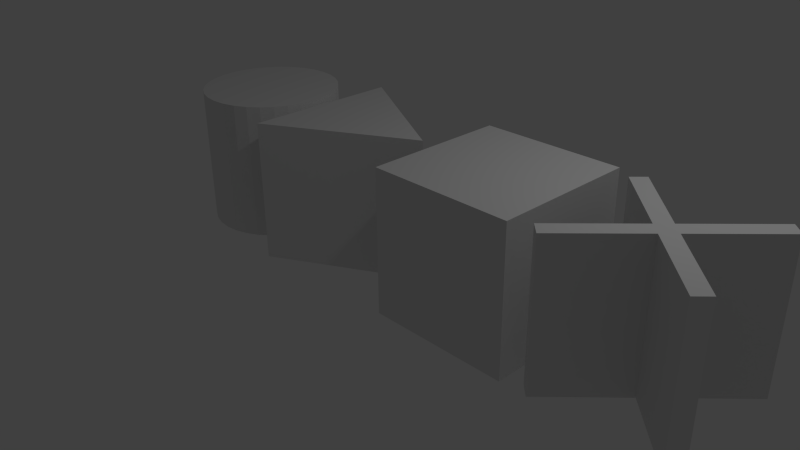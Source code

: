 # Source: items_regular.blend  (saved by Blender 2.69.0; exported with 4.5.12 LTS)
import bpy
from mathutils import Matrix  # noqa: F401  (used for matrix-valued properties, if any)

bpy.ops.wm.read_factory_settings(use_empty=True)
scene = bpy.context.scene
scene.name = 'Scene'

# ---- collections
col_collection_1 = bpy.data.collections.new('Collection 1'); scene.collection.children.link(col_collection_1)

# ---- world
world_world = bpy.data.worlds.new('World'); scene.world = world_world
world_world.color = (0.05088, 0.05088, 0.05088)
world_world.use_sun_shadow = False
world_world.sun_shadow_jitter_overblur = 0.0
world_world.cycles.sampling_method = 'MANUAL'
world_world.cycles.sample_map_resolution = 256

# ---- cameras
cam_camera = bpy.data.cameras.new('Camera')
cam_camera.clip_end = 100.0
cam_camera.lens = 35.0
cam_camera.sensor_width = 32.0
cam_camera.sensor_height = 18.0
cam_camera.ortho_scale = 7.314
cam_camera.dof.focus_distance = 0.0
cam_camera.dof.aperture_fstop = 128.0

# ---- lights
light_lamp = bpy.data.lights.new('Lamp', 'POINT')
light_lamp.transmission_factor = 0.0
light_lamp.cutoff_distance = 30.0
light_lamp.energy = 100.0
light_lamp.shadow_buffer_clip_start = 1.001
light_lamp.shadow_soft_size = 0.1
light_lamp.shadow_maximum_resolution = 0.006
light_lamp.use_absolute_resolution = True
light_lamp.cycles.use_multiple_importance_sampling = False

# ---- meshes
me_cube_004 = bpy.data.meshes.new('Cube.004')
me_cube_004.from_pydata([(-0.1, -0.1, -0.9), (-0.1, 0.1, -0.9), (0.1, 0.1, -0.9), (0.1, -0.1, -0.9), (-0.1, -0.1, 0.9), (-0.1, 0.1, 0.9), (0.1, 0.1, 0.9), (0.1, -0.1, 0.9), (-1.171, -0.1, 0.9), (-1.171, 0.1, 0.9), (-1.171, 0.1, -0.9), (-1.171, -0.1, -0.9), (-0.1, 1.171, 0.9), (0.1, 1.171, 0.9), (0.1, 1.171, -0.9), (-0.1, 1.171, -0.9), (1.171, 0.1, 0.9), (1.171, -0.1, 0.9), (1.171, -0.1, -0.9), (1.171, 0.1, -0.9), (0.1, -1.171, 0.9), (-0.1, -1.171, 0.9), (-0.1, -1.171, -0.9), (0.1, -1.171, -0.9)], [], [(0, 1, 2, 3), (7, 6, 5, 4), (8, 9, 10, 11), (5, 9, 8, 4), (1, 10, 9, 5), (0, 11, 10, 1), (4, 8, 11, 0), (12, 13, 14, 15), (6, 13, 12, 5), (2, 14, 13, 6), (1, 15, 14, 2), (5, 12, 15, 1), (16, 17, 18, 19), (7, 17, 16, 6), (3, 18, 17, 7), (2, 19, 18, 3), (6, 16, 19, 2), (20, 21, 22, 23), (4, 21, 20, 7), (0, 22, 21, 4), (3, 23, 22, 0), (7, 20, 23, 3)])
me_cube_004.use_remesh_preserve_volume = False
me_cube_004.use_remesh_preserve_attributes = False
me_cube_004.use_mirror_vertex_groups = False
me_cube_004.update()
me_cylinder = bpy.data.meshes.new('Cylinder')
me_cylinder.from_pydata([(0.0, 0.9, -0.9), (0.0, 0.9, 0.9), (0.1756, 0.8827, -0.9), (0.1756, 0.8827, 0.9), (0.3444, 0.8315, -0.9), (0.3444, 0.8315, 0.9), (0.5, 0.7483, -0.9), (0.5, 0.7483, 0.9), (0.6364, 0.6364, -0.9), (0.6364, 0.6364, 0.9), (0.7483, 0.5, -0.9), (0.7483, 0.5, 0.9), (0.8315, 0.3444, -0.9), (0.8315, 0.3444, 0.9), (0.8827, 0.1756, -0.9), (0.8827, 0.1756, 0.9), (0.9, 6.795e-08, -0.9), (0.9, 6.795e-08, 0.9), (0.8827, -0.1756, -0.9), (0.8827, -0.1756, 0.9), (0.8315, -0.3444, -0.9), (0.8315, -0.3444, 0.9), (0.7483, -0.5, -0.9), (0.7483, -0.5, 0.9), (0.6364, -0.6364, -0.9), (0.6364, -0.6364, 0.9), (0.5, -0.7483, -0.9), (0.5, -0.7483, 0.9), (0.3444, -0.8315, -0.9), (0.3444, -0.8315, 0.9), (0.1756, -0.8827, -0.9), (0.1756, -0.8827, 0.9), (-2.933e-07, -0.9, -0.9), (-2.933e-07, -0.9, 0.9), (-0.1756, -0.8827, -0.9), (-0.1756, -0.8827, 0.9), (-0.3444, -0.8315, -0.9), (-0.3444, -0.8315, 0.9), (-0.5, -0.7483, -0.9), (-0.5, -0.7483, 0.9), (-0.6364, -0.6364, -0.9), (-0.6364, -0.6364, 0.9), (-0.7483, -0.5, -0.9), (-0.7483, -0.5, 0.9), (-0.8315, -0.3444, -0.9), (-0.8315, -0.3444, 0.9), (-0.8827, -0.1756, -0.9), (-0.8827, -0.1756, 0.9), (-0.9, 8.69e-07, -0.9), (-0.9, 8.69e-07, 0.9), (-0.8827, 0.1756, -0.9), (-0.8827, 0.1756, 0.9), (-0.8315, 0.3444, -0.9), (-0.8315, 0.3444, 0.9), (-0.7483, 0.5, -0.9), (-0.7483, 0.5, 0.9), (-0.6364, 0.6364, -0.9), (-0.6364, 0.6364, 0.9), (-0.5, 0.7483, -0.9), (-0.5, 0.7483, 0.9), (-0.3444, 0.8315, -0.9), (-0.3444, 0.8315, 0.9), (-0.1756, 0.8827, -0.9), (-0.1756, 0.8827, 0.9)], [], [(0, 1, 3, 2), (2, 3, 5, 4), (4, 5, 7, 6), (6, 7, 9, 8), (8, 9, 11, 10), (10, 11, 13, 12), (12, 13, 15, 14), (14, 15, 17, 16), (16, 17, 19, 18), (18, 19, 21, 20), (20, 21, 23, 22), (22, 23, 25, 24), (24, 25, 27, 26), (26, 27, 29, 28), (28, 29, 31, 30), (30, 31, 33, 32), (32, 33, 35, 34), (34, 35, 37, 36), (36, 37, 39, 38), (38, 39, 41, 40), (40, 41, 43, 42), (42, 43, 45, 44), (44, 45, 47, 46), (46, 47, 49, 48), (48, 49, 51, 50), (50, 51, 53, 52), (52, 53, 55, 54), (54, 55, 57, 56), (56, 57, 59, 58), (58, 59, 61, 60), (3, 1, 63, 61, 59, 57, 55, 53, 51, 49, 47, 45, 43, 41, 39, 37, 35, 33, 31, 29, 27, 25, 23, 21, 19, 17, 15, 13, 11, 9, 7, 5), (62, 63, 1, 0), (60, 61, 63, 62), (0, 2, 4, 6, 8, 10, 12, 14, 16, 18, 20, 22, 24, 26, 28, 30, 32, 34, 36, 38, 40, 42, 44, 46, 48, 50, 52, 54, 56, 58, 60, 62)])
me_cylinder.use_remesh_preserve_volume = False
me_cylinder.use_remesh_preserve_attributes = False
me_cylinder.use_mirror_vertex_groups = False
me_cylinder.update()
me_cube_002 = bpy.data.meshes.new('Cube.002')
me_cube_002.from_pydata([(-1.0, -1.0, -1.0), (-1.0, 1.0, -1.0), (1.0, 1.0, -1.0), (1.0, -1.0, -1.0), (-1.0, -1.0, 1.0), (-1.0, 1.0, 1.0), (1.0, 1.0, 1.0), (1.0, -1.0, 1.0)], [], [(4, 5, 1, 0), (5, 6, 2, 1), (6, 7, 3, 2), (7, 4, 0, 3), (0, 1, 2, 3), (7, 6, 5, 4)])
me_cube_002.use_remesh_preserve_volume = False
me_cube_002.use_remesh_preserve_attributes = False
me_cube_002.use_mirror_vertex_groups = False
me_cube_002.update()
me_cube_001 = bpy.data.meshes.new('Cube.001')
me_cube_001.from_pydata([(-0.8, -1.0, -0.6), (-0.8, 1.0, -0.6), (1.0, 1.0, -0.6), (1.0, -1.0, -0.6), (-0.8, -0.005, 1.2), (1.0, -0.005, 1.2)], [], [(4, 5, 2, 1), (1, 0, 4), (2, 5, 3), (0, 1, 2, 3), (5, 4, 0, 3)])
_k = {(1, 4): 0.00784, (0, 1): 0.00784, (4, 5): 0.00784, (2, 5): 0.00784, (1, 2): 0.00784, (3, 5): 0.00784, (2, 3): 0.00784, (0, 4): 0.00784, (0, 3): 0.00784}
me_cube_001.attributes.new('crease_edge', 'FLOAT', 'EDGE').data.foreach_set('value', [_k.get((min(e.vertices), max(e.vertices)), 0.0) for e in me_cube_001.edges])
me_cube_001.use_remesh_preserve_volume = False
me_cube_001.use_remesh_preserve_attributes = False
me_cube_001.use_mirror_vertex_groups = False
me_cube_001.update()

# ---- objects
ob_cube_001 = bpy.data.objects.new('Cube.001', me_cube_004)
ob_cylinder = bpy.data.objects.new('Cylinder', me_cylinder)
ob_cube = bpy.data.objects.new('Cube', me_cube_002)
ob_item_tri = bpy.data.objects.new('item_tri', me_cube_001)
ob_lamp = bpy.data.objects.new('Lamp', light_lamp)
ob_camera = bpy.data.objects.new('Camera', cam_camera)

# ---- transforms, parenting, visibility, modifiers, constraints
ob_cube_001.location = (4.0, 0.0, 0.9)
ob_cube_001.rotation_euler = (0.0, -0.0, -0.7854)
ob_cube_001.lineart.crease_threshold = 0.0
ob_cylinder.location = (-2.0, 0.0, 0.9)
ob_cylinder.lineart.crease_threshold = 0.0
ob_cube.location = (2.0, 0.0, 0.9)
ob_cube.scale = (0.9, 0.9, 0.9)
ob_cube.lineart.crease_threshold = 0.0
ob_item_tri.location = (-0.3, 0.0, 1.0)
ob_item_tri.rotation_euler = (-0.0, 1.571, 0.0)
ob_item_tri.lineart.crease_threshold = 0.0
ob_lamp.location = (4.076, 1.005, 5.904)
ob_lamp.rotation_euler = (0.6503, 0.05522, 1.866)
ob_lamp.lock_rotations_4d = False
ob_lamp.empty_display_type = 'ARROWS'
ob_lamp.color = (0.0, 0.0, 0.0, 0.0)
ob_lamp.lineart.crease_threshold = 0.0
ob_camera.location = (7.481, -6.508, 5.344)
ob_camera.rotation_euler = (1.109, 0.01082, 0.8149)
ob_camera.lock_rotations_4d = False
ob_camera.empty_display_type = 'ARROWS'
ob_camera.color = (0.0, 0.0, 0.0, 0.0)
ob_camera.display_type = 'WIRE'
ob_camera.lineart.crease_threshold = 0.0

# ---- collection membership
col_collection_1.objects.link(ob_cube_001)
col_collection_1.objects.link(ob_cylinder)
col_collection_1.objects.link(ob_cube)
col_collection_1.objects.link(ob_item_tri)
col_collection_1.objects.link(ob_lamp)
col_collection_1.objects.link(ob_camera)

# ---- scene / render settings (as saved in the file)
scene.camera = ob_camera
scene.frame_start = 1; scene.frame_end = 250; scene.frame_set(1)
scene.render.engine = 'BLENDER_EEVEE_NEXT'
scene.render.image_settings.compression = 90
scene.render.resolution_percentage = 50
scene.render.dither_intensity = 0.0
scene.cycles.use_denoising = False
scene.cycles.samples = 10
scene.cycles.sampling_pattern = 'TABULATED_SOBOL'
scene.cycles.light_sampling_threshold = 0.0
scene.cycles.use_adaptive_sampling = False
scene.cycles.use_light_tree = False
scene.cycles.blur_glossy = 0.0
scene.cycles.volume_bounces = 1
scene.cycles.pixel_filter_type = 'GAUSSIAN'
scene.cycles.sample_clamp_indirect = 0.0
scene.view_settings.view_transform = 'Standard'
bpy.context.view_layer.update()
